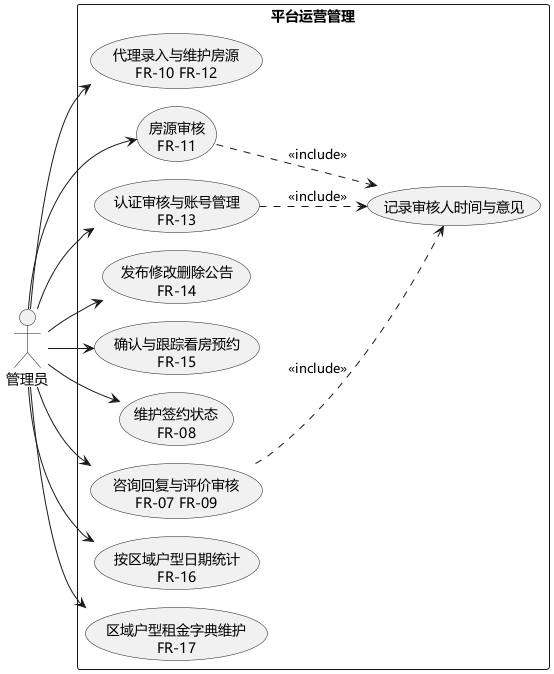

The diagram above was rendered by PlantUML. Its source (embedded in the PNG):
@startuml
!pragma layout smetana
left to right direction
skinparam defaultFontName Microsoft YaHei
skinparam monochrome true
skinparam shadowing false
actor 管理员 as Admin
rectangle 平台运营管理 {
 usecase "代理录入与维护房源\nFR-10 FR-12" as House
 usecase "房源审核\nFR-11" as Review
 usecase "记录审核人时间与意见" as Audit
 usecase "认证审核与账号管理\nFR-13" as Users
 usecase "发布修改删除公告\nFR-14" as Notice
 usecase "确认与跟踪看房预约\nFR-15" as Reservation
 usecase "维护签约状态\nFR-08" as Contract
 usecase "咨询回复与评价审核\nFR-07 FR-09" as Feedback
 usecase "按区域户型日期统计\nFR-16" as Stats
 usecase "区域户型租金字典维护\nFR-17" as Dictionary
}
Admin --> House
Admin --> Review
Admin --> Users
Admin --> Notice
Admin --> Reservation
Admin --> Contract
Admin --> Feedback
Admin --> Stats
Admin --> Dictionary
Review ..> Audit : <<include>>
Users ..> Audit : <<include>>
Feedback ..> Audit : <<include>>
@enduml